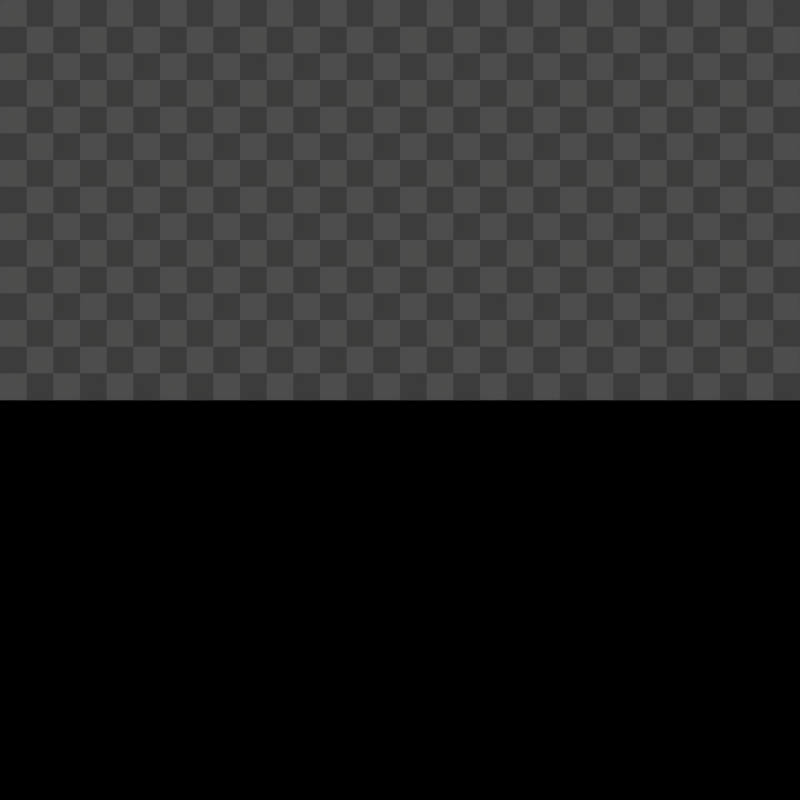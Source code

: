 # Source: image_log.blend  (saved by Blender 2.80.60; exported with 4.5.12 LTS)
import bpy
from mathutils import Matrix  # noqa: F401  (used for matrix-valued properties, if any)

bpy.ops.wm.read_factory_settings(use_empty=True)
scene = bpy.context.scene
scene.name = 'Scene'

# ---- collections
col_collection_1 = bpy.data.collections.new('Collection 1'); scene.collection.children.link(col_collection_1)

# ---- images (referenced by path relative to the original .blend; pixels are not part of the script)
import os
ASSET_DIR = os.environ.get("B2B_ASSET_DIR", "")  # directory of the original .blend (textures are referenced by path, not embedded)
HERE = os.path.dirname(os.path.abspath(__file__))  # packed textures are extracted next to this script under _unpacked/

def load_image(name, relpath, width, height, colorspace="sRGB"):
    """Load a texture the original file referenced (path relative to the .blend, or extracted next to this script)."""
    p = next((c for c in (os.path.join(HERE, relpath), os.path.join(ASSET_DIR, relpath)) if relpath and os.path.exists(c)), "")
    if p:
        img = bpy.data.images.load(p, check_existing=True)
        img.name = name
    else:  # same state as the original file: an image datablock whose file is absent (Cycles renders it pink)
        img = bpy.data.images.new(name, width, height)
        img.source = "FILE"
        img.filepath = "//" + (relpath or name)
    img.colorspace_settings.name = colorspace
    return img
img_candleglass_exr = load_image('CandleGlass.exr', 'textures/candle_glass.exr', 1024, 1024, 'Filmic Log')
img_candleglass_png = load_image('CandleGlass.png', 'textures/candle_glass.png', 1024, 1024, 'Filmic Log')

# ---- materials (node trees are filled in below, after node groups)
mat_material_001 = bpy.data.materials.new('Material.001')
mat_material_001.surface_render_method = 'BLENDED'
mat_material_001.blend_method = 'BLEND'
mat_material_001.diffuse_color = (0.1845, 0.1845, 0.1845, 1.0)
mat_material_001.roughness = 0.25
mat_material_002 = bpy.data.materials.new('Material.002')
mat_material_002.surface_render_method = 'BLENDED'
mat_material_002.blend_method = 'BLEND'
mat_material_002.diffuse_color = (0.1845, 0.1845, 0.1845, 1.0)
mat_material_002.roughness = 0.25
mat_material_004 = bpy.data.materials.new('Material.004')
mat_material_004.diffuse_color = (0.1845, 0.1845, 0.1845, 1.0)
mat_material_004.roughness = 0.25
mat_material_003 = bpy.data.materials.new('Material.003')
mat_material_003.diffuse_color = (0.1845, 0.1845, 0.1845, 1.0)
mat_material_003.roughness = 0.25

# ---- material node trees
mat_material_001.use_nodes = True; mat_material_001.node_tree.nodes.clear()
_N = mat_material_001.node_tree.nodes; _L = mat_material_001.node_tree.links
n0 = _N.new('ShaderNodeOutputMaterial'); n0.name = 'Material Output'; n0.location = (661, 303)
n1 = _N.new('ShaderNodeTexImage'); n1.name = 'Image Texture'; n1.location = (-477, 205)
n1.image = img_candleglass_exr
n2 = _N.new('ShaderNodeMixShader'); n2.name = 'Mix Shader'; n2.location = (380, 233)
n3 = _N.new('ShaderNodeBsdfTransparent'); n3.name = 'Transparent BSDF'; n3.location = (100, 134)
n4 = _N.new('ShaderNodeEmission'); n4.name = 'Emission'; n4.location = (-35, 318)
_L.new(n2.outputs[0], n0.inputs[0])
_L.new(n1.outputs[1], n2.inputs[0])
_L.new(n1.outputs[0], n4.inputs[0])
_L.new(n4.outputs[0], n2.inputs[2])
_L.new(n3.outputs[0], n2.inputs[1])
n0.is_active_output = True
mat_material_002.use_nodes = True; mat_material_002.node_tree.nodes.clear()
_N = mat_material_002.node_tree.nodes; _L = mat_material_002.node_tree.links
n0 = _N.new('ShaderNodeOutputMaterial'); n0.name = 'Material Output'; n0.location = (661, 303)
n1 = _N.new('ShaderNodeTexImage'); n1.name = 'Image Texture'; n1.location = (-477, 205)
n1.image = img_candleglass_png
n2 = _N.new('ShaderNodeMixShader'); n2.name = 'Mix Shader'; n2.location = (380, 233)
n3 = _N.new('ShaderNodeBsdfTransparent'); n3.name = 'Transparent BSDF'; n3.location = (100, 134)
n4 = _N.new('ShaderNodeEmission'); n4.name = 'Emission'; n4.location = (-35, 318)
_L.new(n2.outputs[0], n0.inputs[0])
_L.new(n1.outputs[1], n2.inputs[0])
_L.new(n1.outputs[0], n4.inputs[0])
_L.new(n4.outputs[0], n2.inputs[2])
_L.new(n3.outputs[0], n2.inputs[1])
n0.is_active_output = True
mat_material_004.use_nodes = True; mat_material_004.node_tree.nodes.clear()
_N = mat_material_004.node_tree.nodes; _L = mat_material_004.node_tree.links
n0 = _N.new('ShaderNodeOutputMaterial'); n0.name = 'Material Output'; n0.location = (661, 303)
n1 = _N.new('ShaderNodeEmission'); n1.name = 'Emission'; n1.location = (14, 278)
n2 = _N.new('ShaderNodeTexImage'); n2.name = 'Image Texture'; n2.location = (-488, 225)
n2.width = 325
n2.image = img_candleglass_exr
_L.new(n2.outputs[0], n1.inputs[0])
_L.new(n1.outputs[0], n0.inputs[0])
n0.is_active_output = True
mat_material_003.use_nodes = True; mat_material_003.node_tree.nodes.clear()
_N = mat_material_003.node_tree.nodes; _L = mat_material_003.node_tree.links
n0 = _N.new('ShaderNodeOutputMaterial'); n0.name = 'Material Output'; n0.location = (661, 303)
n1 = _N.new('ShaderNodeEmission'); n1.name = 'Emission'; n1.location = (-35, 318)
n2 = _N.new('ShaderNodeTexImage'); n2.name = 'Image Texture'; n2.location = (-582, 205)
n2.width = 346
n2.image = img_candleglass_png
_L.new(n2.outputs[0], n1.inputs[0])
_L.new(n1.outputs[0], n0.inputs[0])
n0.is_active_output = True

# ---- world
world_world = bpy.data.worlds.new('World'); scene.world = world_world
world_world.use_nodes = True; world_world.node_tree.nodes.clear()
_N = world_world.node_tree.nodes; _L = world_world.node_tree.links
n0 = _N.new('ShaderNodeOutputWorld'); n0.name = 'World Output'; n0.location = (300, 300)
n1 = _N.new('ShaderNodeBackground'); n1.name = 'Background'; n1.location = (10, 300)
n2 = _N.new('ShaderNodeTexChecker'); n2.name = 'Checker Texture'; n2.location = (-180, 272)
n2.inputs[1].default_value = (0.07324, 0.07324, 0.07324, 1.0)
n2.inputs[2].default_value = (0.04446, 0.04446, 0.04446, 1.0)
n2.inputs[3].default_value = 30.0
n3 = _N.new('ShaderNodeTexCoord'); n3.name = 'Texture Coordinate'; n3.location = (-370, 356)
_L.new(n1.outputs[0], n0.inputs[0])
_L.new(n2.outputs[0], n1.inputs[0])
_L.new(n3.outputs[5], n2.inputs[0])
n0.is_active_output = True
world_world.use_sun_shadow = False
world_world.sun_shadow_jitter_overblur = 0.0

# ---- cameras
cam_camera = bpy.data.cameras.new('Camera')
cam_camera.clip_end = 100.0
cam_camera.lens = 35.0
cam_camera.sensor_width = 32.0
cam_camera.sensor_height = 18.0
cam_camera.ortho_scale = 7.314
cam_camera.dof.focus_distance = 0.0

# ---- meshes
me_plane = bpy.data.meshes.new('Plane')
me_plane.from_pydata([(-1.0, -1.0, 0.0), (1.0, -1.0, 0.0), (-1.0, 1.0, 0.0), (1.0, 1.0, 0.0)], [], [(0, 1, 3, 2)])
_uv = me_plane.uv_layers.new(name='UVMap')
_uv.uv.foreach_set('vector', [0.0, 0.0, 1.0, 0.0, 1.0, 1.0, 0.0, 1.0])
me_plane.materials.append(mat_material_001)
me_plane.use_remesh_preserve_volume = False
me_plane.use_remesh_preserve_attributes = False
me_plane.use_mirror_vertex_groups = False
me_plane.update()
me_plane_000 = bpy.data.meshes.new('Plane.000')
me_plane_000.from_pydata([(-1.0, -1.0, 0.0), (1.0, -1.0, 0.0), (-1.0, 1.0, 0.0), (1.0, 1.0, 0.0)], [], [(0, 1, 3, 2)])
_uv = me_plane_000.uv_layers.new(name='UVMap')
_uv.uv.foreach_set('vector', [0.0, 0.0, 1.0, 0.0, 1.0, 1.0, 0.0, 1.0])
me_plane_000.materials.append(mat_material_002)
me_plane_000.use_remesh_preserve_volume = False
me_plane_000.use_remesh_preserve_attributes = False
me_plane_000.use_mirror_vertex_groups = False
me_plane_000.update()
me_plane_002 = bpy.data.meshes.new('Plane.002')
me_plane_002.from_pydata([(-1.0, -1.0, 0.0), (1.0, -1.0, 0.0), (-1.0, 1.0, 0.0), (1.0, 1.0, 0.0)], [], [(0, 1, 3, 2)])
_uv = me_plane_002.uv_layers.new(name='UVMap')
_uv.uv.foreach_set('vector', [0.0, 0.0, 1.0, 0.0, 1.0, 1.0, 0.0, 1.0])
me_plane_002.materials.append(mat_material_004)
me_plane_002.use_remesh_preserve_volume = False
me_plane_002.use_remesh_preserve_attributes = False
me_plane_002.use_mirror_vertex_groups = False
me_plane_002.update()
me_plane_003 = bpy.data.meshes.new('Plane.003')
me_plane_003.from_pydata([(-1.0, -1.0, 0.0), (1.0, -1.0, 0.0), (-1.0, 1.0, 0.0), (1.0, 1.0, 0.0)], [], [(0, 1, 3, 2)])
_uv = me_plane_003.uv_layers.new(name='UVMap')
_uv.uv.foreach_set('vector', [0.0, 0.0, 1.0, 0.0, 1.0, 1.0, 0.0, 1.0])
me_plane_003.materials.append(mat_material_003)
me_plane_003.use_remesh_preserve_volume = False
me_plane_003.use_remesh_preserve_attributes = False
me_plane_003.use_mirror_vertex_groups = False
me_plane_003.update()

# ---- objects
ob_plane = bpy.data.objects.new('Plane', me_plane)
ob_plane_001 = bpy.data.objects.new('Plane.001', me_plane_000)
ob_plane_002 = bpy.data.objects.new('Plane.002', me_plane_002)
ob_plane_003 = bpy.data.objects.new('Plane.003', me_plane_003)
ob_camera = bpy.data.objects.new('Camera', cam_camera)

# ---- transforms, parenting, visibility, modifiers, constraints
ob_plane.location = (-2.0, -1.143, 1.143)
ob_plane.rotation_euler = (1.571, 7.55e-08, 1.571)
ob_plane.scale = (1.143, 1.143, 1.143)
ob_plane.lineart.crease_threshold = 0.0
ob_plane_001.location = (-2.0, 1.143, 1.143)
ob_plane_001.rotation_euler = (1.571, 7.55e-08, 1.571)
ob_plane_001.scale = (1.143, 1.143, 1.143)
ob_plane_001.lineart.crease_threshold = 0.0
ob_plane_002.location = (-2.0, -1.143, -1.143)
ob_plane_002.rotation_euler = (1.571, 7.55e-08, 1.571)
ob_plane_002.scale = (1.143, 1.143, 1.143)
ob_plane_002.lineart.crease_threshold = 0.0
ob_plane_003.location = (-2.0, 1.143, -1.143)
ob_plane_003.rotation_euler = (1.571, 7.55e-08, 1.571)
ob_plane_003.scale = (1.143, 1.143, 1.143)
ob_plane_003.lineart.crease_threshold = 0.0
ob_camera.location = (2.958, -8.928e-08, -1.542e-07)
ob_camera.rotation_euler = (1.571, 7.55e-08, 1.571)
ob_camera.lock_rotations_4d = False
ob_camera.empty_display_type = 'ARROWS'
ob_camera.color = (0.0, 0.0, 0.0, 0.0)
ob_camera.display_type = 'WIRE'
ob_camera.lineart.crease_threshold = 0.0

# ---- collection membership
scene.collection.objects.link(ob_plane)
scene.collection.objects.link(ob_plane_001)
scene.collection.objects.link(ob_plane_002)
scene.collection.objects.link(ob_plane_003)
col_collection_1.objects.link(ob_camera)

# ---- scene / render settings (as saved in the file)
scene.camera = ob_camera
scene.frame_start = 1; scene.frame_end = 250; scene.frame_set(1)
scene.render.engine = 'CYCLES'
scene.render.image_settings.color_mode = 'RGB'
scene.render.resolution_x = 256
scene.render.resolution_y = 256
scene.render.dither_intensity = 0.0
scene.render.use_border = True
scene.render.bake_margin = 2
scene.render.bake_bias = 0.0
scene.cycles.use_denoising = False
scene.cycles.samples = 16
scene.cycles.sampling_pattern = 'TABULATED_SOBOL'
scene.cycles.light_sampling_threshold = 0.0
scene.cycles.use_adaptive_sampling = False
scene.cycles.use_light_tree = False
scene.cycles.blur_glossy = 0.0
scene.cycles.pixel_filter_type = 'GAUSSIAN'
scene.cycles.sample_clamp_indirect = 0.0
scene.view_settings.view_transform = 'Standard'
bpy.context.view_layer.update()
